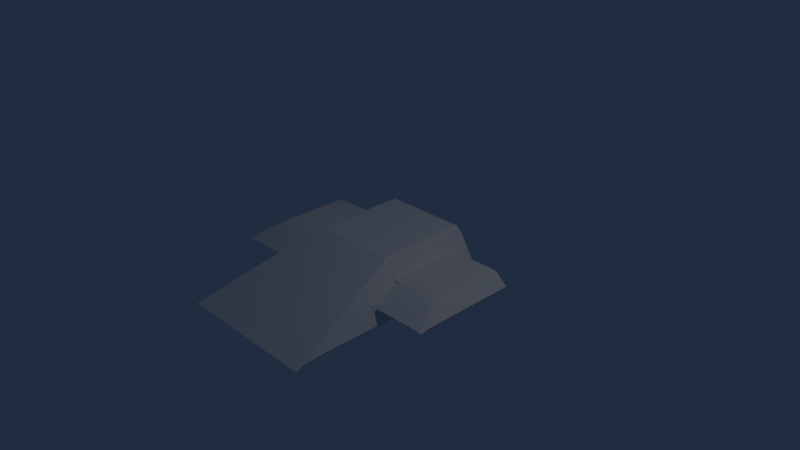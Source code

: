 # Source: Ship.blend  (saved by Blender 4.5.90; exported with 4.5.12 LTS)
import bpy
from mathutils import Matrix  # noqa: F401  (used for matrix-valued properties, if any)

bpy.ops.wm.read_factory_settings(use_empty=True)
scene = bpy.context.scene
scene.name = 'Scene'

# ---- collections
col_collection_1 = bpy.data.collections.new('Collection 1'); scene.collection.children.link(col_collection_1)

# ---- materials (node trees are filled in below, after node groups)
mat_material = bpy.data.materials.new('Material')
mat_material.alpha_threshold = 0.0
mat_material.use_transparent_shadow = False
mat_material.roughness = 0.5
mat_material.line_color = (0.0, 0.0, 0.0, 1.0)

# ---- material node trees

# ---- world
world_world = bpy.data.worlds.new('World'); scene.world = world_world
world_world.color = (0.01442, 0.02607, 0.05092)
world_world.use_sun_shadow = False
world_world.sun_shadow_jitter_overblur = 0.0
world_world.cycles.sampling_method = 'MANUAL'
world_world.cycles.sample_map_resolution = 256

# ---- cameras
cam_camera = bpy.data.cameras.new('Camera')
cam_camera.clip_end = 100.0
cam_camera.lens = 35.0
cam_camera.sensor_width = 32.0
cam_camera.sensor_height = 18.0
cam_camera.ortho_scale = 7.314
cam_camera.dof.focus_distance = 0.0
cam_camera.dof.aperture_fstop = 128.0

# ---- lights
light_lamp = bpy.data.lights.new('Lamp', 'POINT')
light_lamp.transmission_factor = 0.0
light_lamp.cutoff_distance = 30.0
light_lamp.energy = 100.0
light_lamp.shadow_buffer_clip_start = 1.001
light_lamp.shadow_soft_size = 0.1
light_lamp.shadow_maximum_resolution = 0.006
light_lamp.use_absolute_resolution = True
light_lamp.cycles.use_multiple_importance_sampling = False

# ---- meshes
me_cube = bpy.data.meshes.new('Cube')
me_cube.from_pydata([(-1.0, -2.032, -0.3047), (-1.0, 0.9679, -0.3047), (1.0, 0.9679, -0.3047), (1.0, -2.032, -0.3047), (-0.6238, -0.3601, 0.2953), (-0.6238, 0.9679, 0.2953), (0.6238, 0.9679, 0.2953), (0.6238, -0.3601, 0.2953), (-0.8685, -0.8127, -0.0949), (-0.8685, 0.7203, -0.0949), (-0.7553, -0.3098, 0.08556), (-0.7553, 0.7203, 0.08556), (0.8685, 0.7203, -0.0949), (0.8685, -0.8127, -0.0949), (0.7553, 0.7203, 0.08556), (0.7553, -0.3098, 0.08556), (-1.689, -0.8127, -0.0949), (-1.689, 0.7203, -0.0949), (-1.469, -0.3098, 0.08556), (-1.469, 0.7203, 0.08556), (1.689, 0.7203, -0.0949), (1.689, -0.8127, -0.0949), (1.469, 0.7203, 0.08556), (1.469, -0.3098, 0.08556), (-0.9809, -0.6355, -0.02703), (-0.9265, -0.3937, 0.05974), (0.9809, -0.6355, -0.02703), (0.9265, -0.3937, 0.05974), (-1.482, -0.6355, -0.02703), (-1.376, -0.3937, 0.05974), (1.482, -0.6355, -0.02703), (1.376, -0.3937, 0.05974), (-0.6481, 0.9391, -0.11), (0.6481, 0.9391, -0.11), (-0.516, 0.9391, 0.1006), (0.516, 0.9391, 0.1006), (-1.0, -2.032, -0.3047), (1.0, -2.032, -0.3047), (-0.6238, -0.3601, 0.2953), (0.6238, -0.3601, 0.2953)], [], [(36, 1, 2, 37), (38, 39, 6, 5), (10, 11, 19, 18), (32, 34, 35, 33), (14, 15, 23, 22), (4, 0, 3, 7), (8, 9, 1, 36), (10, 8, 36, 38), (9, 11, 5, 1), (12, 13, 37, 2), (14, 12, 2, 6), (13, 15, 39, 37), (11, 10, 38, 5), (15, 14, 6, 39), (16, 18, 19, 17), (20, 22, 23, 21), (27, 26, 30, 31), (12, 14, 22, 20), (13, 12, 20, 21), (11, 9, 17, 19), (24, 25, 29, 28), (9, 8, 16, 17), (25, 24, 8, 10), (26, 27, 15, 13), (28, 29, 18, 16), (31, 30, 21, 23), (27, 31, 23, 15), (29, 25, 10, 18), (30, 26, 13, 21), (24, 28, 16, 8), (32, 33, 2, 1), (34, 32, 1, 5), (33, 35, 6, 2), (35, 34, 5, 6), (3, 0, 36, 37), (0, 4, 38, 36), (7, 3, 37, 39), (4, 7, 39, 38)])
me_cube.materials.append(mat_material)
me_cube.use_remesh_preserve_volume = False
me_cube.use_remesh_preserve_attributes = False
me_cube.use_mirror_vertex_groups = False
me_cube.update()

# ---- objects
ob_ship = bpy.data.objects.new('Ship', me_cube)
ob_lamp = bpy.data.objects.new('Lamp', light_lamp)
ob_camera = bpy.data.objects.new('Camera', cam_camera)

# ---- transforms, parenting, visibility, modifiers, constraints
ob_ship.location = (0.0, 0.0, 0.0)
ob_ship.lock_rotations_4d = False
ob_ship.empty_display_type = 'ARROWS'
ob_ship.lineart.crease_threshold = 0.0
_m = ob_ship.modifiers.new('Bevel', 'BEVEL')
_m.width = 0.05
_m.width_pct = 0.05
_m.limit_method = 'NONE'
_m.profile = 0.525
_m.spread = 0.0
ob_lamp.location = (4.076, 1.005, 5.904)
ob_lamp.rotation_euler = (0.6503, 0.05522, 1.866)
ob_lamp.lock_rotations_4d = False
ob_lamp.empty_display_type = 'ARROWS'
ob_lamp.color = (0.0, 0.0, 0.0, 0.0)
ob_lamp.lineart.crease_threshold = 0.0
ob_camera.location = (7.481, -6.508, 5.344)
ob_camera.rotation_euler = (1.109, 0.01082, 0.8149)
ob_camera.lock_rotations_4d = False
ob_camera.empty_display_type = 'ARROWS'
ob_camera.color = (0.0, 0.0, 0.0, 0.0)
ob_camera.display_type = 'WIRE'
ob_camera.lineart.crease_threshold = 0.0

# ---- collection membership
col_collection_1.objects.link(ob_ship)
col_collection_1.objects.link(ob_lamp)
col_collection_1.objects.link(ob_camera)

# ---- scene / render settings (as saved in the file)
scene.camera = ob_camera
scene.frame_start = 1; scene.frame_end = 250; scene.frame_set(1)
scene.render.engine = 'BLENDER_EEVEE_NEXT'
scene.render.resolution_percentage = 50
scene.render.dither_intensity = 0.0
scene.cycles.use_denoising = False
scene.cycles.samples = 10
scene.cycles.sampling_pattern = 'TABULATED_SOBOL'
scene.cycles.light_sampling_threshold = 0.0
scene.cycles.use_adaptive_sampling = False
scene.cycles.use_light_tree = False
scene.cycles.blur_glossy = 0.0
scene.cycles.pixel_filter_type = 'GAUSSIAN'
scene.cycles.sample_clamp_indirect = 0.0
scene.view_settings.view_transform = 'Standard'
bpy.context.view_layer.update()
